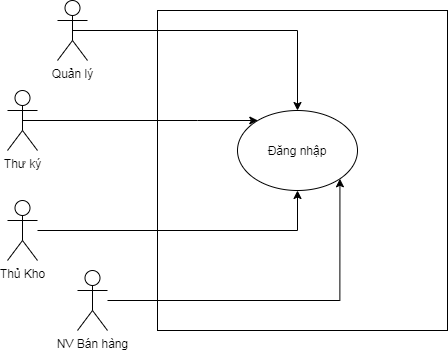

The diagram above was exported from draw.io. Its source (the exported page's mxGraphModel, read from the mxfile embedded in the PNG):
<mxGraphModel dx="852" dy="495" grid="1" gridSize="10" guides="1" tooltips="1" connect="1" arrows="1" fold="1" page="1" pageScale="1" pageWidth="850" pageHeight="1100" math="0" shadow="0">
  <root>
    <mxCell id="0" />
    <mxCell id="1" parent="0" />
    <mxCell id="RhDcje0UBBqH9UnoFQN_-15" value="" style="rounded=0;whiteSpace=wrap;html=1;" parent="1" vertex="1">
      <mxGeometry x="310" y="90" width="290" height="320" as="geometry" />
    </mxCell>
    <mxCell id="RhDcje0UBBqH9UnoFQN_-10" style="edgeStyle=orthogonalEdgeStyle;rounded=0;orthogonalLoop=1;jettySize=auto;html=1;exitX=0.5;exitY=0.5;exitDx=0;exitDy=0;exitPerimeter=0;" parent="1" source="RhDcje0UBBqH9UnoFQN_-1" target="RhDcje0UBBqH9UnoFQN_-9" edge="1">
      <mxGeometry relative="1" as="geometry" />
    </mxCell>
    <mxCell id="RhDcje0UBBqH9UnoFQN_-1" value="Quản lý" style="shape=umlActor;verticalLabelPosition=bottom;verticalAlign=top;html=1;outlineConnect=0;" parent="1" vertex="1">
      <mxGeometry x="210" y="80" width="30" height="60" as="geometry" />
    </mxCell>
    <mxCell id="RhDcje0UBBqH9UnoFQN_-11" style="edgeStyle=orthogonalEdgeStyle;rounded=0;orthogonalLoop=1;jettySize=auto;html=1;exitX=0.5;exitY=0.5;exitDx=0;exitDy=0;exitPerimeter=0;" parent="1" source="RhDcje0UBBqH9UnoFQN_-2" target="RhDcje0UBBqH9UnoFQN_-9" edge="1">
      <mxGeometry relative="1" as="geometry">
        <Array as="points">
          <mxPoint x="350" y="200" />
          <mxPoint x="350" y="200" />
        </Array>
      </mxGeometry>
    </mxCell>
    <mxCell id="RhDcje0UBBqH9UnoFQN_-2" value="Thư ký" style="shape=umlActor;verticalLabelPosition=bottom;verticalAlign=top;html=1;outlineConnect=0;" parent="1" vertex="1">
      <mxGeometry x="160" y="170" width="30" height="60" as="geometry" />
    </mxCell>
    <mxCell id="RhDcje0UBBqH9UnoFQN_-12" style="edgeStyle=orthogonalEdgeStyle;rounded=0;orthogonalLoop=1;jettySize=auto;html=1;entryX=0.5;entryY=1;entryDx=0;entryDy=0;" parent="1" source="RhDcje0UBBqH9UnoFQN_-4" target="RhDcje0UBBqH9UnoFQN_-9" edge="1">
      <mxGeometry relative="1" as="geometry">
        <Array as="points">
          <mxPoint x="450" y="310" />
        </Array>
      </mxGeometry>
    </mxCell>
    <mxCell id="RhDcje0UBBqH9UnoFQN_-4" value="Thủ Kho" style="shape=umlActor;verticalLabelPosition=bottom;verticalAlign=top;html=1;outlineConnect=0;" parent="1" vertex="1">
      <mxGeometry x="160" y="280" width="30" height="60" as="geometry" />
    </mxCell>
    <mxCell id="RhDcje0UBBqH9UnoFQN_-13" style="edgeStyle=orthogonalEdgeStyle;rounded=0;orthogonalLoop=1;jettySize=auto;html=1;entryX=1;entryY=1;entryDx=0;entryDy=0;" parent="1" source="RhDcje0UBBqH9UnoFQN_-7" target="RhDcje0UBBqH9UnoFQN_-9" edge="1">
      <mxGeometry relative="1" as="geometry" />
    </mxCell>
    <mxCell id="RhDcje0UBBqH9UnoFQN_-7" value="NV Bán hàng" style="shape=umlActor;verticalLabelPosition=bottom;verticalAlign=top;html=1;outlineConnect=0;" parent="1" vertex="1">
      <mxGeometry x="230" y="350" width="30" height="60" as="geometry" />
    </mxCell>
    <mxCell id="RhDcje0UBBqH9UnoFQN_-9" value="Đăng nhập" style="ellipse;whiteSpace=wrap;html=1;" parent="1" vertex="1">
      <mxGeometry x="390" y="190" width="120" height="80" as="geometry" />
    </mxCell>
  </root>
</mxGraphModel>